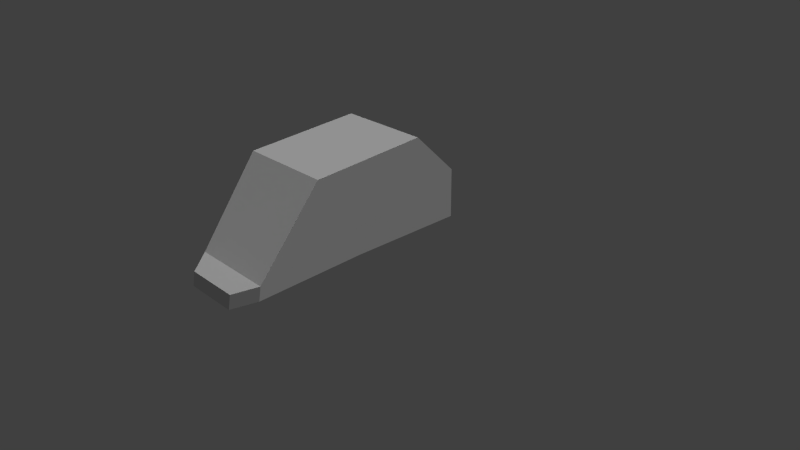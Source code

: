 # Source: Lightning_II.blend  (saved by Blender 2.77.0; exported with 4.5.12 LTS)
import bpy
from mathutils import Matrix  # noqa: F401  (used for matrix-valued properties, if any)

bpy.ops.wm.read_factory_settings(use_empty=True)
scene = bpy.context.scene
scene.name = 'Scene'

# ---- collections
col_collection_1 = bpy.data.collections.new('Collection 1'); scene.collection.children.link(col_collection_1)
col_collection_7 = bpy.data.collections.new('Collection 7'); scene.collection.children.link(col_collection_7)

# ---- materials (node trees are filled in below, after node groups)
mat_material = bpy.data.materials.new('Material')
mat_material.alpha_threshold = 0.0
mat_material.use_transparent_shadow = False
mat_material.roughness = 0.5
mat_glass = bpy.data.materials.new('glass')
mat_glass.alpha_threshold = 0.0
mat_glass.use_transparent_shadow = False
mat_glass.roughness = 0.5

# ---- material node trees

# ---- world
world_world = bpy.data.worlds.new('World'); scene.world = world_world
world_world.color = (0.05088, 0.05088, 0.05088)
world_world.use_sun_shadow = False
world_world.sun_shadow_jitter_overblur = 0.0
world_world.cycles.sampling_method = 'NONE'
world_world.cycles.sample_map_resolution = 256

# ---- cameras
cam_camera = bpy.data.cameras.new('Camera')
cam_camera.clip_end = 100.0
cam_camera.lens = 35.0
cam_camera.sensor_width = 32.0
cam_camera.sensor_height = 18.0
cam_camera.ortho_scale = 7.314
cam_camera.dof.focus_distance = 0.0
cam_camera.dof.aperture_fstop = 128.0

# ---- lights
light_lamp_002 = bpy.data.lights.new('Lamp.002', 'SUN')
light_lamp_002.transmission_factor = 0.0
light_lamp_002.cutoff_distance = 30.0
light_lamp_002.angle = 0.1993
light_lamp_002.energy = 1.0
light_lamp_002.shadow_buffer_clip_start = 1.001
light_lamp_002.shadow_soft_size = 0.1
light_lamp_002.shadow_cascade_max_distance = 1000.0
light_lamp_002.cycles.use_multiple_importance_sampling = False
light_lamp = bpy.data.lights.new('Lamp', 'SUN')
light_lamp.transmission_factor = 0.0
light_lamp.cutoff_distance = 30.0
light_lamp.angle = 0.1993
light_lamp.energy = 1.0
light_lamp.shadow_buffer_clip_start = 1.001
light_lamp.shadow_soft_size = 0.1
light_lamp.shadow_cascade_max_distance = 1000.0
light_lamp.cycles.use_multiple_importance_sampling = False

# ---- meshes
me_glass = bpy.data.meshes.new('Glass')
me_glass.from_pydata([(-0.5494, -1.624, -0.2665), (-0.6, -0.7839, 0.9157), (-0.6, 1.295, -0.2187), (-0.6, 0.711, 1.0), (0.5494, -1.624, -0.2665), (0.6, -0.7839, 0.9157), (0.6, 1.295, -0.2187), (0.6, 0.711, 1.0), (-0.5494, -1.592, -0.09179), (-0.6, 1.295, 0.4246), (0.6, 1.295, 0.4246), (0.5494, -1.592, -0.09179), (-0.6, -0.03644, 0.9578), (-0.5747, -0.06303, -0.2194), (0.6, -0.03644, 0.9578), (0.5747, -0.06303, -0.2194), (0.5747, -0.1123, 0.1664), (-0.5747, -0.1123, 0.1664), (-0.5722, -0.1988, -0.2195), (0.6, -0.1884, 0.9486), (-0.5722, -0.2531, 0.1406), (-0.6, -0.1884, 0.9486), (0.5722, -0.1988, -0.2195), (0.5722, -0.2531, 0.1406), (-0.5414, -1.489, -0.2391), (-0.5912, 1.274, -0.2131), (0.5414, -1.489, -0.2391), (0.5912, 1.274, -0.2131), (-0.5414, -1.458, -0.06695), (-0.5912, 1.275, 0.4208), (0.5912, 1.275, 0.4208), (0.5414, -1.458, -0.06695), (-0.5912, -0.03786, 0.9462), (-0.5663, -0.06406, -0.2138), (0.5912, -0.03786, 0.9462), (0.5663, -0.06406, -0.2138), (0.5663, -0.1126, 0.1663), (-0.5663, -0.1126, 0.1663), (-0.5638, -0.1979, -0.2139), (0.5912, -0.1876, 0.9371), (-0.5638, -0.2513, 0.1409), (-0.5912, -0.1876, 0.9371), (0.5638, -0.1979, -0.2139), (0.5638, -0.2513, 0.1409), (0.3565, -1.86, -0.1664), (0.3565, -1.892, -0.3411), (-0.3565, -1.892, -0.3411), (-0.3565, -1.86, -0.1664)], [], [(17, 9, 2, 13), (9, 10, 6, 2), (23, 11, 4, 22), (8, 0, 46, 47), (14, 7, 3, 12), (5, 1, 8, 11), (19, 5, 11, 23), (3, 7, 10, 9), (12, 3, 9, 17), (21, 12, 17, 20), (7, 14, 16, 10), (19, 14, 12, 21), (10, 16, 15, 6), (20, 17, 13, 18), (8, 20, 18, 0), (5, 19, 21, 1), (1, 21, 20, 8), (14, 19, 23, 16), (16, 23, 22, 15), (37, 33, 25, 29), (29, 25, 27, 30), (43, 42, 26, 31), (31, 26, 24, 28), (41, 40, 37, 32), (39, 41, 32, 34), (30, 27, 35, 36), (40, 38, 33, 37), (28, 24, 38, 40), (34, 36, 43, 39), (36, 35, 42, 43), (44, 47, 46, 45), (4, 11, 44, 45), (0, 4, 45, 46), (11, 8, 47, 44), (11, 31, 28, 8)])
me_glass.polygons.foreach_set('material_index', [0, 0, 0, 0, 1, 1, 1, 1, 1, 0, 1, 0, 0, 0, 0, 1, 1, 0, 0, 0, 0, 0, 0, 0, 0, 0, 0, 0, 0, 0, 0, 0, 0, 0, 0])
_uv = me_glass.uv_layers.new(name='UVMap')
_uv.uv.foreach_set('vector', [0.9931, 0.004231, 0.9929, 0.002786, 0.9935, 0.002797, 0.9935, 0.004187, 0.9951, 0.005742, 0.9951, 0.006971, 0.9945, 0.006971, 0.9945, 0.005742, 0.9942, 0.004196, 0.9944, 0.002821, 0.9945, 0.002786, 0.9945, 0.004245, 0.9933, 0.00575, 0.9935, 0.005785, 0.9935, 0.005785, 0.9933, 0.00575, 0.0, 0.0, 1.0, 0.0, 1.0, 1.0, 0.0, 1.0, 0.0, 0.0, 1.0, 0.0, 1.0, 1.0, 0.0, 1.0, 0.0, 0.0, 1.0, 0.0, 1.0, 1.0, 0.0, 1.0, 0.0, 0.0, 1.0, 0.0, 1.0, 1.0, 0.0, 1.0, 0.0, 0.0, 1.0, 0.0, 1.0, 1.0, 0.0, 1.0, 0.9924, 0.004295, 0.9924, 0.00414, 0.9931, 0.004231, 0.9931, 0.004375, 0.0, 0.0, 1.0, 0.0, 1.0, 1.0, 0.0, 1.0, 0.9958, 0.005742, 0.996, 0.005742, 0.996, 0.006971, 0.9958, 0.006971, 0.994, 0.005785, 0.9942, 0.00434, 0.9945, 0.004384, 0.9945, 0.005774, 0.9931, 0.004375, 0.9931, 0.004231, 0.9935, 0.004187, 0.9935, 0.004326, 0.9933, 0.00575, 0.9931, 0.004375, 0.9935, 0.004326, 0.9935, 0.005785, 0.0, 0.0, 1.0, 0.0, 1.0, 1.0, 0.0, 1.0, 0.0, 0.0, 1.0, 0.0, 1.0, 1.0, 0.0, 1.0, 0.9935, 0.004431, 0.9935, 0.004275, 0.9942, 0.004196, 0.9942, 0.00434, 0.9942, 0.00434, 0.9942, 0.004196, 0.9945, 0.004245, 0.9945, 0.004384, 0.9963, 0.004319, 0.9966, 0.004362, 0.9966, 0.005731, 0.9961, 0.005742, 0.9957, 0.006953, 0.9951, 0.006953, 0.9951, 0.005742, 0.9957, 0.005742, 0.9952, 0.004352, 0.9956, 0.004303, 0.9956, 0.005742, 0.9954, 0.005707, 0.9926, 0.006893, 0.9924, 0.006893, 0.9924, 0.005785, 0.9926, 0.005785, 0.9956, 0.004255, 0.9963, 0.004176, 0.9963, 0.004319, 0.9956, 0.004408, 0.9927, 0.005785, 0.9927, 0.006995, 0.9926, 0.006995, 0.9926, 0.005785, 0.995, 0.002786, 0.9956, 0.002797, 0.9956, 0.004166, 0.9952, 0.004209, 0.9963, 0.004176, 0.9966, 0.004225, 0.9966, 0.004362, 0.9963, 0.004319, 0.9965, 0.002821, 0.9966, 0.002786, 0.9966, 0.004225, 0.9963, 0.004176, 0.9945, 0.00412, 0.9952, 0.004209, 0.9952, 0.004352, 0.9945, 0.004273, 0.9952, 0.004209, 0.9956, 0.004166, 0.9956, 0.004303, 0.9952, 0.004352, 0.9958, 0.005742, 0.9958, 0.006867, 0.9957, 0.006867, 0.9957, 0.005742, 0.9945, 0.002786, 0.9944, 0.002821, 0.9944, 0.002821, 0.9945, 0.002786, 0.0, 0.0, 0.0, 0.0, 0.0, 0.0, 0.0, 0.0, 0.9949, 0.007015, 0.9935, 0.007015, 0.9938, 0.005789, 0.9947, 0.005789, 0.9943, 0.005816, 0.9962, 0.003914, 0.9962, 0.003912, 0.9962, 0.005816])
me_glass.materials.append(mat_material)
me_glass.materials.append(mat_glass)
me_glass.use_remesh_preserve_volume = False
me_glass.use_remesh_preserve_attributes = False
me_glass.use_mirror_vertex_groups = False
me_glass.update()
me_plane = bpy.data.meshes.new('plane')
me_plane.from_pydata([(-1.857, 2.209, -2.358), (-1.857, 2.209, 1.062), (-1.857, 2.417, -2.358), (-1.857, 2.417, 1.062), (-1.648, 2.209, -2.358), (-1.648, 2.209, 1.062), (-1.648, 2.417, -2.358), (-1.648, 2.417, 1.062), (1.648, 2.209, -2.358), (1.648, 2.209, 1.062), (1.648, 2.417, -2.358), (1.648, 2.417, 1.062), (1.857, 2.209, -2.358), (1.857, 2.209, 1.062), (1.857, 2.417, -2.358), (1.857, 2.417, 1.062), (-0.1041, -3.937, -2.358), (-0.1041, -3.791, -1.011), (-0.1041, -3.729, -2.358), (-0.1041, -3.583, -1.011), (0.1041, -3.937, -2.358), (0.1041, -3.791, -1.011), (0.1041, -3.729, -2.358), (0.1041, -3.583, -1.011), (-0.5774, 3.474, 1.321), (-1.654, 5.705, 5.169), (-0.5774, 6.803, 1.321), (-1.654, 6.803, 5.169), (-0.4999, 3.474, 1.381), (-1.577, 5.705, 5.229), (-0.4999, 6.803, 1.381), (-1.577, 6.803, 5.229), (0.4999, 3.474, 1.381), (1.577, 5.705, 5.229), (0.4999, 6.803, 1.381), (1.577, 6.803, 5.229), (0.5774, 3.474, 1.321), (1.654, 5.705, 5.169), (0.5774, 6.803, 1.321), (1.654, 6.803, 5.169), (-1.429, 0.3714, 0.5242), (-1.429, 0.3714, 1.321), (-1.677, 5.844, 0.5242), (-1.677, 5.844, 1.321), (1.429, 0.3714, 0.5242), (1.429, 0.3714, 1.321), (1.677, 5.844, 0.5242), (1.677, 5.844, 1.321), (-2.012, 0.7094, 0.9709), (-2.012, 0.7094, 1.321), (-2.012, 5.834, 1.321), (-2.012, 5.834, 0.9709), (2.012, 5.834, 1.321), (2.012, 5.834, 0.9709), (2.012, 0.7094, 1.321), (2.012, 0.7094, 0.9709), (-6.398, 3.664, 0.9709), (-6.398, 3.664, 1.321), (-6.398, 5.074, 1.321), (-6.398, 5.074, 0.9709), (6.398, 5.074, 1.321), (6.398, 5.074, 0.9709), (6.398, 3.664, 1.321), (6.398, 3.664, 0.9709), (-0.363, 5.87, 0.8899), (-0.32, 5.87, 1.403), (-0.8225, 8.369, 0.8899), (-0.725, 8.369, 1.403), (-1.28, 5.87, 1.243), (-1.28, 5.87, 1.403), (-2.981, 8.018, 1.243), (-2.981, 8.018, 1.403), (-1.282, 8.283, 1.403), (-1.282, 8.283, 1.243), (-0.5568, 5.87, 1.403), (-0.5568, 5.87, 1.243), (0.363, 5.87, 0.8899), (0.32, 5.87, 1.403), (0.8225, 8.369, 0.8899), (0.725, 8.369, 1.403), (1.28, 5.87, 1.243), (1.28, 5.87, 1.403), (2.981, 8.018, 1.243), (2.981, 8.018, 1.403), (1.282, 8.283, 1.403), (1.282, 8.283, 1.243), (0.5568, 5.87, 1.403), (0.5568, 5.87, 1.243), (-0.9568, -0.1563, 1.27), (-1.43, 0.3637, 1.4), (-1.43, 0.3637, -0.8613), (-0.9568, -0.1563, -0.8613), (-0.624, -2.666, 0.5638), (-0.624, -2.666, -0.8613), (-0.4784, -0.1563, 1.557), (-1.43, 0.4671, 1.4), (-1.43, 0.4671, -0.8613), (-0.65, 0.3637, -0.8613), (-0.4784, -0.1563, -0.8613), (-0.1342, -5.444, -0.8613), (-0.1342, -5.444, -0.55), (-0.312, -2.666, 0.851), (-0.3225, -2.632, 0.8579), (-0.5201, -2.632, 0.676), (-0.5266, -1.544, 0.9905), (-0.312, -2.666, -0.8613), (-0.4755, -0.1925, 1.545), (-0.5372, -0.1925, 1.508), (-0.65, 0.3637, 1.687), (-0.65, 0.4671, -0.8613), (-0.65, 0.4671, 1.687), (-1.43, 1.339, 1.4), (-1.43, 1.339, -0.8613), (0.0, 0.3637, -0.8613), (0.0, -0.1563, -0.8613), (-0.06709, -5.444, -0.8613), (-0.06709, -5.444, -0.2628), (-0.3147, -2.632, 0.8626), (0.0, -2.666, -0.8613), (0.0, -0.1925, 1.545), (0.0, -0.1563, 1.557), (0.0, 0.3637, 1.687), (0.0, 0.4671, -0.8613), (-0.65, 1.339, -0.8613), (0.0, 0.4671, 1.687), (-0.65, 1.339, 1.687), (-1.3, 1.615, 1.4), (-1.3, 1.615, 0.004718), (0.65, 0.3637, -0.8613), (0.4784, -0.1563, -0.8613), (0.0, -5.444, -0.8613), (0.0, -5.444, -0.2628), (0.0, -2.666, 0.851), (0.0, -2.632, 0.8626), (0.312, -2.666, -0.8613), (0.4755, -0.1925, 1.545), (0.4784, -0.1563, 1.557), (0.65, 0.3637, 1.687), (0.65, 0.4671, -0.8613), (0.0, 1.339, -0.8613), (0.65, 0.4671, 1.687), (0.0, 1.339, 1.687), (-0.65, 1.615, 1.687), (-1.3, 6.477, 1.4), (-1.3, 6.477, 0.004718), (1.43, 0.3637, -0.8613), (0.9568, -0.1563, -0.8613), (0.06709, -5.444, -0.8613), (0.06709, -5.444, -0.2628), (0.312, -2.666, 0.851), (0.3147, -2.632, 0.8626), (0.624, -2.666, -0.8613), (0.4809, -0.1925, 1.54), (0.9568, -0.1563, 1.27), (1.43, 0.4671, -0.8613), (0.65, 1.339, -0.8613), (-0.65, 1.615, -0.9186), (0.0, 1.615, -0.9186), (1.43, 0.3637, 1.4), (1.43, 0.4671, 1.4), (0.65, 1.339, 1.687), (0.0, 1.615, 1.687), (-0.65, 6.477, 1.687), (-0.65, 6.477, -0.9186), (-1.04, 6.864, 1.4), (-1.04, 6.864, 0.004718), (0.1342, -5.444, -0.8613), (0.1342, -5.444, -0.55), (0.624, -2.666, 0.5638), (0.5309, -0.9059, 1.199), (0.5201, -2.632, 0.6735), (0.5372, -0.1925, 1.506), (1.43, 1.339, -0.8613), (0.65, 1.615, -0.9186), (0.0, 6.477, -0.9186), (1.43, 1.339, 1.4), (0.65, 1.615, 1.687), (0.0, 6.477, 1.687), (-0.52, 6.864, 1.687), (-0.52, 6.864, -0.9186), (0.65, 6.477, -0.9186), (0.0, 6.864, -0.9186), (1.3, 1.615, 1.4), (0.65, 6.477, 1.687), (0.0, 6.864, 1.687), (1.3, 1.615, 0.004718), (1.3, 6.477, 0.004718), (0.52, 6.864, -0.9186), (1.3, 6.477, 1.4), (0.52, 6.864, 1.687), (1.04, 6.864, 1.4), (1.04, 6.864, 0.004718), (-0.5376, 0.7353, -0.8704), (-0.5376, 6.983, -0.8704), (-0.1968, 6.983, -1.198), (-0.1968, 0.7353, -1.198), (0.1968, 0.7353, -1.198), (0.5376, 0.7353, -0.8704), (0.9787, 0.7353, -0.3023), (0.7344, 0.7353, 0.3537), (0.5376, 0.7353, 0.9217), (0.1968, 0.7353, 1.25), (-0.1968, 0.7353, 1.25), (-0.5376, 0.7353, 0.9217), (-0.7344, 0.7353, 0.3537), (-0.9787, 0.7353, -0.3023), (-0.3226, 6.983, -0.5119), (-0.1181, 6.983, -0.7087), (0.1968, 6.983, -1.198), (0.5376, 6.983, -0.8704), (0.7344, 6.983, -0.3023), (0.7344, 6.983, 0.3537), (0.5376, 6.983, 0.9217), (0.1968, 6.983, 1.25), (-0.1968, 6.983, 1.25), (-0.5376, 6.983, 0.9217), (-0.7344, 6.983, 0.3537), (-0.7344, 6.983, -0.3023), (0.1181, 6.983, -0.7087), (-0.4406, 6.983, -0.1711), (-0.3226, 7.176, -0.5119), (-0.1181, 7.176, -0.7087), (0.3226, 6.983, -0.5119), (0.4406, 6.983, 0.2225), (0.3226, 6.983, 0.5633), (0.1181, 6.983, 0.7601), (-0.1181, 6.983, 0.7601), (-0.3226, 6.983, 0.5633), (-0.4406, 6.983, 0.2225), (0.1181, 7.176, -0.7087), (-0.4406, 7.176, -0.1711), (-0.4406, 7.176, 0.2225), (-0.3226, 7.176, 0.5633), (-0.1181, 7.176, 0.7601), (0.1181, 7.176, 0.7601), (0.3226, 7.176, 0.5633), (0.4406, 7.176, 0.2225), (0.4406, 7.176, -0.1711), (0.3226, 7.176, -0.5119), (0.4406, 6.983, -0.1711), (0.3036, -2.74, -0.9186), (0.09613, -5.442, -0.9613), (0.03519, -5.442, -1.02), (0.1111, -2.74, -1.104), (0.5527, -2.74, -0.5975), (-0.09613, -5.442, -0.9613), (-0.03519, -5.442, -1.02), (0.1313, -5.442, -0.8593), (-0.1313, -5.442, -0.8593), (-0.1111, -2.74, -1.104), (-0.3036, -2.74, -0.9186), (-0.5527, -2.74, -0.5975), (-0.5, -2.632, -0.6161), (-0.5, -0.1925, -0.6161), (0.5, -0.1925, -0.6161), (0.5, -2.632, -0.6161)], [], [(1, 3, 2, 0), (3, 7, 6, 2), (7, 5, 4, 6), (5, 1, 0, 4), (0, 2, 6, 4), (5, 7, 3, 1), (9, 11, 10, 8), (11, 15, 14, 10), (15, 13, 12, 14), (13, 9, 8, 12), (8, 10, 14, 12), (13, 15, 11, 9), (17, 19, 18, 16), (19, 23, 22, 18), (23, 21, 20, 22), (21, 17, 16, 20), (16, 18, 22, 20), (21, 23, 19, 17), (25, 27, 26, 24), (27, 31, 30, 26), (31, 29, 28, 30), (29, 25, 24, 28), (24, 26, 30, 28), (29, 31, 27, 25), (33, 35, 34, 32), (35, 39, 38, 34), (39, 37, 36, 38), (37, 33, 32, 36), (32, 34, 38, 36), (37, 39, 35, 33), (43, 42, 51, 50), (43, 47, 46, 42), (45, 44, 55, 54), (45, 41, 40, 44), (40, 42, 46, 44), (45, 47, 43, 41), (52, 54, 62, 60), (55, 53, 61, 63), (40, 41, 49, 48), (44, 46, 53, 55), (47, 45, 54, 52), (46, 47, 52, 53), (42, 40, 48, 51), (41, 43, 50, 49), (57, 58, 59, 56), (60, 62, 63, 61), (51, 48, 56, 59), (49, 50, 58, 57), (54, 55, 63, 62), (53, 52, 60, 61), (50, 51, 59, 58), (48, 49, 57, 56), (65, 64, 66, 67), (72, 73, 70, 71), (71, 70, 68, 69), (74, 75, 64, 65), (75, 68, 70, 73), (74, 65, 67, 72), (69, 74, 72, 71), (64, 75, 73, 66), (69, 68, 75, 74), (67, 66, 73, 72), (77, 79, 78, 76), (84, 83, 82, 85), (83, 81, 80, 82), (86, 77, 76, 87), (87, 85, 82, 80), (86, 84, 79, 77), (81, 83, 84, 86), (76, 78, 85, 87), (81, 86, 87, 80), (79, 84, 85, 78), (88, 89, 90, 91), (92, 88, 91, 93), (88, 94, 108, 89), (90, 89, 95, 96), (91, 90, 97, 98), (92, 93, 99, 100), (93, 91, 98, 105), (97, 90, 96, 109), (89, 108, 110, 95), (96, 95, 111, 112), (98, 97, 113, 114), (93, 105, 115, 99), (116, 100, 99, 115), (105, 98, 114, 118), (119, 120, 94, 106), (120, 121, 108, 94), (113, 97, 109, 122), (109, 96, 112, 123), (108, 121, 124, 110), (95, 110, 125, 111), (112, 111, 126, 127), (114, 113, 128, 129), (116, 101, 92, 100), (105, 118, 130, 115), (131, 116, 115, 130), (132, 133, 117, 101), (118, 114, 129, 134), (135, 136, 120, 119), (136, 137, 121, 120), (128, 113, 122, 138), (122, 109, 123, 139), (112, 127, 156, 123), (121, 137, 140, 124), (110, 124, 141, 125), (126, 111, 125, 142), (127, 126, 143, 144), (129, 128, 145, 146), (132, 101, 116, 131), (118, 134, 147, 130), (148, 131, 130, 147), (149, 150, 133, 132), (134, 129, 146, 151), (152, 135, 136), (136, 153, 158, 137), (145, 128, 138, 154), (138, 122, 139, 155), (139, 123, 156, 157), (137, 158, 159, 140), (124, 140, 160, 141), (125, 141, 161, 142), (126, 142, 162, 143), (156, 127, 144, 163), (144, 143, 164, 165), (158, 153, 146, 145), (149, 132, 131, 148), (134, 151, 166, 147), (167, 148, 147, 166), (153, 168, 151, 146), (158, 145, 154, 159), (154, 138, 155, 172), (155, 139, 157, 173), (157, 156, 163, 174), (140, 159, 175, 160), (141, 160, 176, 161), (142, 161, 177, 162), (162, 178, 164, 143), (144, 165, 179, 163), (164, 178, 179, 165), (149, 148, 167, 168), (151, 168, 167, 166), (159, 154, 172, 175), (155, 173, 185, 172), (173, 157, 174, 180), (174, 163, 179, 181), (175, 182, 176, 160), (161, 176, 183, 177), (162, 177, 184, 178), (178, 184, 181, 179), (175, 172, 185, 182), (185, 173, 180, 186), (180, 174, 181, 187), (176, 182, 188, 183), (177, 183, 189, 184), (184, 189, 187, 181), (182, 185, 186, 188), (180, 187, 191, 186), (189, 183, 188, 190), (189, 190, 191, 187), (188, 186, 191, 190), (107, 104, 103, 252, 253), (171, 152, 135, 119, 106, 107, 253, 254), (252, 255, 254, 253), (103, 102, 117, 133, 150, 170, 255, 252), (170, 169, 171, 254, 255), (192, 193, 194, 195), (192, 195, 196, 197, 198, 199, 200, 201, 202, 203, 204, 205), (192, 205, 217, 193), (194, 193, 206, 207), (195, 194, 208, 196), (196, 208, 209, 197), (198, 197, 209, 210), (199, 198, 210, 211), (199, 211, 212, 200), (200, 212, 213, 201), (201, 213, 214, 202), (202, 214, 215, 203), (203, 215, 216, 204), (205, 204, 216, 217), (208, 194, 207, 218), (193, 217, 219, 206), (207, 206, 220, 221), (209, 208, 218, 222), (212, 211, 223, 224), (213, 212, 224, 225), (214, 213, 225, 226), (215, 214, 226, 227), (216, 215, 227, 228), (218, 207, 221, 229), (217, 216, 228, 219), (206, 219, 230, 220), (221, 220, 230, 231, 232, 233, 234, 235, 236, 237, 238, 229), (210, 209, 222, 239), (222, 218, 229, 238), (211, 210, 239, 223), (224, 223, 236, 235), (225, 224, 235, 234), (226, 225, 234, 233), (227, 226, 233, 232), (228, 227, 232, 231), (219, 228, 231, 230), (223, 239, 237, 236), (239, 222, 238, 237), (240, 241, 242, 243), (197, 240, 243, 196), (245, 246, 242, 241, 247, 248), (243, 242, 246, 249), (198, 244, 240, 197), (196, 243, 249, 195), (247, 241, 240, 244), (245, 248, 251, 250), (249, 246, 245, 250), (195, 249, 250, 192), (192, 250, 251, 205), (149, 168, 170, 150), (102, 103, 92, 101, 117), (88, 92, 103, 104, 107), (169, 170, 168, 153, 171), (94, 88, 107, 106), (135, 152, 171, 153, 136)])
_uv = me_plane.uv_layers.new(name='UVMap')
_uv.uv.foreach_set('vector', [0.9822, 0.001696, 0.9824, 0.001696, 0.9824, 0.00418, 0.9822, 0.00418, 0.9832, 0.001696, 0.9834, 0.001696, 0.9834, 0.004179, 0.9832, 0.004179, 0.9827, 0.00418, 0.9825, 0.00418, 0.9825, 0.001696, 0.9827, 0.001696, 0.9827, 0.001696, 0.9829, 0.001696, 0.9829, 0.004179, 0.9827, 0.004179, 0.9834, 0.002999, 0.9834, 0.002848, 0.9835, 0.002848, 0.9835, 0.002999, 0.0, 0.0, 0.0, 0.0, 0.0, 0.0, 0.0, 0.0, 0.982, 0.001696, 0.9822, 0.001696, 0.9822, 0.00418, 0.982, 0.00418, 0.983, 0.001696, 0.9832, 0.001696, 0.9832, 0.004179, 0.983, 0.004179, 0.9824, 0.001696, 0.9825, 0.001696, 0.9825, 0.00418, 0.9824, 0.00418, 0.9829, 0.001696, 0.983, 0.001696, 0.983, 0.004179, 0.9829, 0.004179, 0.9834, 0.002848, 0.9834, 0.002696, 0.9835, 0.002696, 0.9835, 0.002848, 0.0, 0.0, 0.0, 0.0, 0.0, 0.0, 0.0, 0.0, 0.9835, 0.00268, 0.9834, 0.002696, 0.9834, 0.001712, 0.9835, 0.001696, 0.9839, 0.001696, 0.984, 0.001696, 0.984, 0.002677, 0.9839, 0.002677, 0.9837, 0.002696, 0.9835, 0.00268, 0.9835, 0.001696, 0.9837, 0.001712, 0.9837, 0.001696, 0.9839, 0.001696, 0.9839, 0.002677, 0.9837, 0.002677, 0.9834, 0.00315, 0.9834, 0.002999, 0.9835, 0.002999, 0.9835, 0.00315, 0.0, 0.0, 0.0, 0.0, 0.0, 0.0, 0.0, 0.0, 0.4953, 0.2463, 0.5413, 0.2463, 0.5413, 0.1256, 0.402, 0.1256, 0.9673, 0.1225, 0.9663, 0.1229, 0.9663, 0.07748, 0.9673, 0.07706, 0.2218, 0.862, 0.2218, 0.8079, 0.2642, 0.698, 0.2642, 0.862, 0.2218, 0.8079, 0.2187, 0.8079, 0.2611, 0.698, 0.2642, 0.698, 0.0, 0.0, 0.0, 0.0, 0.0, 0.0, 0.0, 0.0, 0.2218, 0.8079, 0.2218, 0.862, 0.2187, 0.862, 0.2187, 0.8079, 0.346, 0.8079, 0.346, 0.862, 0.3036, 0.862, 0.3036, 0.698, 0.9673, 0.07706, 0.9684, 0.07748, 0.9684, 0.1229, 0.9673, 0.1225, 0.5413, 0.2463, 0.4953, 0.2463, 0.402, 0.1256, 0.5413, 0.1256, 0.3491, 0.8079, 0.346, 0.8079, 0.3036, 0.698, 0.3067, 0.698, 0.0, 0.0, 0.0, 0.0, 0.0, 0.0, 0.0, 0.0, 0.3491, 0.8079, 0.3491, 0.862, 0.346, 0.862, 0.346, 0.8079, 0.5012, 0.1256, 0.5012, 0.1006, 0.5008, 0.1146, 0.5008, 0.1256, 0.5012, 0.1256, 0.5012, 0.1256, 0.5012, 0.1006, 0.5012, 0.1006, 0.2723, 0.1256, 0.2723, 0.1006, 0.2864, 0.1146, 0.2864, 0.1256, 0.0, 0.0, 0.0, 0.0, 0.0, 0.0, 0.0, 0.0, 0.7407, 0.7, 0.7334, 0.4984, 0.8322, 0.4984, 0.8249, 0.7, 0.3402, 0.5452, 0.35, 0.8147, 0.2178, 0.8147, 0.2276, 0.5452, 0.3632, 0.8142, 0.3632, 0.5618, 0.536, 0.7073, 0.536, 0.7768, 0.8421, 0.6875, 0.8421, 0.4988, 0.9713, 0.5268, 0.9713, 0.5787, 0.2723, 0.1006, 0.2723, 0.1256, 0.2864, 0.1256, 0.2864, 0.1146, 0.8249, 0.7, 0.8322, 0.4984, 0.8421, 0.4988, 0.8421, 0.6875, 0.35, 0.8147, 0.3402, 0.5452, 0.3632, 0.5618, 0.3632, 0.8142, 0.5012, 0.1006, 0.5012, 0.1256, 0.5008, 0.1256, 0.5008, 0.1146, 0.7334, 0.4984, 0.7407, 0.7, 0.7235, 0.6875, 0.7235, 0.4988, 0.2276, 0.5452, 0.2178, 0.8147, 0.2046, 0.8142, 0.2046, 0.5618, 0.41, 0.1256, 0.469, 0.1256, 0.469, 0.1146, 0.41, 0.1146, 0.469, 0.1256, 0.41, 0.1256, 0.41, 0.1146, 0.469, 0.1146, 0.7235, 0.4988, 0.7235, 0.6875, 0.5943, 0.5787, 0.5943, 0.5268, 0.2046, 0.5618, 0.2046, 0.8142, 0.0318, 0.7768, 0.0318, 0.7073, 0.2864, 0.1256, 0.2864, 0.1146, 0.41, 0.1146, 0.41, 0.1256, 0.5008, 0.1146, 0.5008, 0.1256, 0.469, 0.1256, 0.469, 0.1146, 0.5008, 0.1256, 0.5008, 0.1146, 0.469, 0.1146, 0.469, 0.1256, 0.2864, 0.1146, 0.2864, 0.1256, 0.41, 0.1256, 0.41, 0.1146, 0.5023, 0.1282, 0.5023, 0.1121, 0.6068, 0.1121, 0.6068, 0.1282, 0.9606, 0.09639, 0.9588, 0.09639, 0.9588, 0.07706, 0.9606, 0.07706, 0.5921, 0.1282, 0.5921, 0.1231, 0.5023, 0.1231, 0.5023, 0.1282, 0.0, 0.0, 0.0, 0.0, 0.0, 0.0, 0.0, 0.0, 0.7664, 0.4974, 0.7451, 0.4974, 0.6949, 0.4183, 0.745, 0.4086, 0.262, 0.816, 0.2713, 0.816, 0.2553, 0.9391, 0.2334, 0.9348, 0.2335, 0.816, 0.262, 0.816, 0.2334, 0.9348, 0.1664, 0.9218, 0.7733, 0.4974, 0.7664, 0.4974, 0.745, 0.4086, 0.7614, 0.4054, 0.0, 0.0, 0.0, 0.0, 0.0, 0.0, 0.0, 0.0, 0.9606, 0.1027, 0.9549, 0.1027, 0.9588, 0.09639, 0.9606, 0.09639, 0.5023, 0.1282, 0.6068, 0.1282, 0.6068, 0.1121, 0.5023, 0.1121, 0.9606, 0.09639, 0.9606, 0.07706, 0.9624, 0.07706, 0.9624, 0.09639, 0.5921, 0.1282, 0.5023, 0.1282, 0.5023, 0.1231, 0.5921, 0.1231, 0.0, 0.0, 0.0, 0.0, 0.0, 0.0, 0.0, 0.0, 0.7992, 0.4974, 0.8205, 0.4086, 0.8706, 0.4183, 0.8205, 0.4974, 0.3058, 0.816, 0.3344, 0.9348, 0.3125, 0.9391, 0.2965, 0.816, 0.3343, 0.816, 0.4014, 0.9218, 0.3344, 0.9348, 0.3058, 0.816, 0.7922, 0.4974, 0.8041, 0.4054, 0.8205, 0.4086, 0.7992, 0.4974, 0.0, 0.0, 0.0, 0.0, 0.0, 0.0, 0.0, 0.0, 0.9606, 0.1027, 0.9606, 0.09639, 0.9624, 0.09639, 0.9663, 0.1027, 0.2502, 0.124, 0.272, 0.1281, 0.272, 0.05715, 0.2502, 0.05715, 0.1452, 0.1019, 0.2502, 0.124, 0.2502, 0.05715, 0.1452, 0.05715, 0.2462, 0.5192, 0.265, 0.5192, 0.2583, 0.5448, 0.2276, 0.5448, 0.272, 0.05715, 0.272, 0.1281, 0.2763, 0.1281, 0.2763, 0.05715, 0.7546, 0.7194, 0.7406, 0.7003, 0.7636, 0.7003, 0.7687, 0.7194, 0.1452, 0.1019, 0.1452, 0.05715, 0.02905, 0.05715, 0.02905, 0.06691, 0.7644, 0.8119, 0.7546, 0.7194, 0.7687, 0.7194, 0.7736, 0.8119, 0.7636, 0.7003, 0.7406, 0.7003, 0.7406, 0.6965, 0.7636, 0.6965, 0.2276, 0.5448, 0.2583, 0.5448, 0.2583, 0.5499, 0.2276, 0.5499, 0.2763, 0.05715, 0.2763, 0.1281, 0.3127, 0.1281, 0.3127, 0.05715, 0.7687, 0.7194, 0.7636, 0.7003, 0.7828, 0.7003, 0.7828, 0.7194, 0.7644, 0.8119, 0.7736, 0.8119, 0.7808, 0.9142, 0.7788, 0.9142, 0.02734, 0.01953, 0.02734, 0.01953, 0.02734, 0.01953, 0.02734, 0.01953, 0.0, 0.0, 0.0, 0.0, 0.0, 0.0, 0.0, 0.0, 0.2839, 0.5174, 0.2839, 0.5192, 0.265, 0.5192, 0.2652, 0.5174, 0.2839, 0.5192, 0.2839, 0.5448, 0.2583, 0.5448, 0.265, 0.5192, 0.7828, 0.7003, 0.7636, 0.7003, 0.7636, 0.6965, 0.7828, 0.6965, 0.7636, 0.6965, 0.7406, 0.6965, 0.7406, 0.6644, 0.7636, 0.6644, 0.2583, 0.5448, 0.2839, 0.5448, 0.2839, 0.5499, 0.2583, 0.5499, 0.2276, 0.5499, 0.2583, 0.5499, 0.2583, 0.5928, 0.2276, 0.5928, 0.3127, 0.05715, 0.3127, 0.1281, 0.3243, 0.1281, 0.3243, 0.08431, 0.7828, 0.7194, 0.7828, 0.7003, 0.8019, 0.7003, 0.7969, 0.7194, 0.2813, 0.2587, 0.2716, 0.3956, 0.2593, 0.3956, 0.2786, 0.2587, 0.0, 0.0, 0.0, 0.0, 0.0, 0.0, 0.0, 0.0, 0.02734, 0.01953, 0.02734, 0.01953, 0.02734, 0.01953, 0.02734, 0.01953, 0.2839, 0.3956, 0.2839, 0.3972, 0.2715, 0.3972, 0.2716, 0.3956, 0.0, 0.0, 0.0, 0.0, 0.0, 0.0, 0.0, 0.0, 0.3026, 0.5174, 0.3027, 0.5192, 0.2839, 0.5192, 0.2839, 0.5174, 0.3027, 0.5192, 0.3095, 0.5448, 0.2839, 0.5448, 0.2839, 0.5192, 0.8019, 0.7003, 0.7828, 0.7003, 0.7828, 0.6965, 0.8019, 0.6965, 0.7828, 0.6965, 0.7636, 0.6965, 0.7636, 0.6644, 0.7828, 0.6644, 0.7406, 0.6644, 0.7445, 0.6542, 0.7636, 0.6542, 0.7636, 0.6644, 0.2839, 0.5448, 0.3095, 0.5448, 0.3095, 0.5499, 0.2839, 0.5499, 0.2583, 0.5499, 0.2839, 0.5499, 0.2839, 0.5928, 0.2583, 0.5928, 0.2327, 0.6064, 0.2276, 0.5928, 0.2583, 0.5928, 0.2583, 0.6064, 0.3243, 0.08431, 0.3243, 0.1281, 0.5276, 0.1281, 0.5276, 0.08431, 0.7969, 0.7194, 0.8019, 0.7003, 0.8249, 0.7003, 0.811, 0.7194, 0.2839, 0.3956, 0.2716, 0.3956, 0.2813, 0.2587, 0.2839, 0.2587, 0.0, 0.0, 0.0, 0.0, 0.0, 0.0, 0.0, 0.0, 0.02734, 0.01953, 0.02734, 0.01953, 0.02734, 0.01953, 0.02734, 0.01953, 0.2962, 0.3956, 0.2963, 0.3972, 0.2839, 0.3972, 0.2839, 0.3956, 0.792, 0.8119, 0.7969, 0.7194, 0.811, 0.7194, 0.8012, 0.8119, 0.0, 0.0, 0.0, 0.0, 0.0, 0.0, 0.3027, 0.5192, 0.3216, 0.5192, 0.3402, 0.5448, 0.3095, 0.5448, 0.8249, 0.7003, 0.8019, 0.7003, 0.8019, 0.6965, 0.8249, 0.6965, 0.8019, 0.6965, 0.7828, 0.6965, 0.7828, 0.6644, 0.8019, 0.6644, 0.7828, 0.6644, 0.7636, 0.6644, 0.7636, 0.6542, 0.7828, 0.6542, 0.3095, 0.5448, 0.3402, 0.5448, 0.3402, 0.5499, 0.3095, 0.5499, 0.2839, 0.5499, 0.3095, 0.5499, 0.3095, 0.5928, 0.2839, 0.5928, 0.2583, 0.5928, 0.2839, 0.5928, 0.2839, 0.6064, 0.2583, 0.6064, 0.2327, 0.6064, 0.2583, 0.6064, 0.2583, 0.8459, 0.2327, 0.8459, 0.7636, 0.6542, 0.7445, 0.6542, 0.7445, 0.4751, 0.7636, 0.4751, 0.5276, 0.08431, 0.5276, 0.1281, 0.5438, 0.1281, 0.5438, 0.08431, 0.272, 0.1281, 0.2502, 0.124, 0.2502, 0.05715, 0.272, 0.05715, 0.2962, 0.3956, 0.2839, 0.3956, 0.2839, 0.2587, 0.2865, 0.2587, 0.792, 0.8119, 0.8012, 0.8119, 0.7867, 0.9142, 0.7848, 0.9142, 0.02734, 0.01953, 0.02734, 0.01953, 0.02734, 0.01953, 0.02734, 0.01953, 0.2502, 0.124, 0.1452, 0.1019, 0.1452, 0.05715, 0.2502, 0.05715, 0.272, 0.1281, 0.272, 0.05715, 0.2763, 0.05715, 0.2763, 0.1281, 0.8249, 0.6965, 0.8019, 0.6965, 0.8019, 0.6644, 0.8249, 0.6644, 0.8019, 0.6644, 0.7828, 0.6644, 0.7828, 0.6542, 0.8019, 0.6542, 0.7828, 0.6542, 0.7636, 0.6542, 0.7636, 0.4751, 0.7828, 0.4751, 0.3095, 0.5499, 0.3402, 0.5499, 0.3402, 0.5928, 0.3095, 0.5928, 0.2839, 0.5928, 0.3095, 0.5928, 0.3095, 0.6064, 0.2839, 0.6064, 0.2583, 0.6064, 0.2839, 0.6064, 0.2839, 0.8459, 0.2583, 0.8459, 0.2583, 0.8459, 0.2634, 0.8649, 0.2429, 0.8649, 0.2327, 0.8459, 0.7445, 0.4751, 0.7521, 0.4608, 0.7675, 0.4608, 0.7636, 0.4751, 0.9316, 0.08033, 0.9375, 0.07706, 0.9375, 0.1067, 0.9316, 0.0962, 0.2962, 0.3956, 0.2865, 0.2587, 0.2892, 0.2587, 0.3085, 0.3956, 0.1452, 0.05715, 0.1452, 0.1019, 0.02905, 0.06691, 0.02905, 0.05715, 0.2763, 0.1281, 0.2763, 0.05715, 0.3127, 0.05715, 0.3127, 0.1281, 0.8019, 0.6644, 0.8019, 0.6542, 0.8211, 0.6542, 0.8249, 0.6644, 0.8019, 0.6542, 0.7828, 0.6542, 0.7828, 0.4751, 0.8019, 0.4751, 0.7828, 0.4751, 0.7636, 0.4751, 0.7675, 0.4608, 0.7828, 0.4608, 0.3402, 0.5928, 0.3351, 0.6064, 0.3095, 0.6064, 0.3095, 0.5928, 0.2839, 0.6064, 0.3095, 0.6064, 0.3095, 0.8459, 0.2839, 0.8459, 0.2583, 0.8459, 0.2839, 0.8459, 0.2839, 0.8649, 0.2634, 0.8649, 0.9375, 0.07706, 0.9433, 0.07706, 0.9433, 0.1067, 0.9375, 0.1067, 0.3127, 0.1281, 0.3127, 0.05715, 0.3243, 0.08431, 0.3243, 0.1281, 0.8211, 0.6542, 0.8019, 0.6542, 0.8019, 0.4751, 0.8211, 0.4751, 0.8019, 0.4751, 0.7828, 0.4751, 0.7828, 0.4608, 0.7981, 0.4608, 0.3095, 0.6064, 0.3351, 0.6064, 0.3351, 0.8459, 0.3095, 0.8459, 0.2839, 0.8459, 0.3095, 0.8459, 0.3044, 0.8649, 0.2839, 0.8649, 0.9433, 0.07706, 0.9491, 0.07706, 0.9491, 0.1067, 0.9433, 0.1067, 0.3243, 0.1281, 0.3243, 0.08431, 0.5276, 0.08431, 0.5276, 0.1281, 0.8019, 0.4751, 0.7981, 0.4608, 0.8134, 0.4608, 0.8211, 0.4751, 0.3044, 0.8649, 0.3095, 0.8459, 0.3351, 0.8459, 0.3249, 0.8649, 0.9491, 0.07706, 0.9549, 0.08033, 0.9549, 0.0962, 0.9491, 0.1067, 0.5276, 0.1281, 0.5276, 0.08431, 0.5438, 0.08431, 0.5438, 0.1281, 0.9969, 0.0031, 0.9971, 0.00246, 0.9973, 0.001946, 0.9978, 0.001946, 0.9978, 0.0031, 0.9974, 0.003118, 0.9974, 0.003102, 0.9974, 0.0031, 0.9976, 0.0031, 0.9978, 0.0031, 0.9978, 0.003117, 0.9978, 0.004121, 0.9974, 0.004121, 0.9969, 0.0031, 0.9974, 0.0031, 0.9974, 0.004253, 0.9969, 0.004253, 0.9988, 0.002034, 0.9989, 0.001948, 0.9989, 0.001946, 0.999, 0.001946, 0.9991, 0.001946, 0.9992, 0.002036, 0.9992, 0.002645, 0.9988, 0.002645, 0.9982, 0.0031, 0.998, 0.002284, 0.9978, 0.001946, 0.9988, 0.001946, 0.9988, 0.0031, 0.882, 0.06908, 0.882, 0.01377, 0.8849, 0.01374, 0.8849, 0.06904, 0.0, 0.0, 0.0, 0.0, 0.0, 0.0, 0.0, 0.0, 0.0, 0.0, 0.0, 0.0, 0.0, 0.0, 0.0, 0.0, 0.0, 0.0, 0.0, 0.0, 0.0, 0.0, 0.0, 0.0, 0.882, 0.06908, 0.8767, 0.06913, 0.876, 0.0138, 0.882, 0.01377, 0.9854, 0.003791, 0.986, 0.004189, 0.9856, 0.004623, 0.9852, 0.004384, 0.8849, 0.06903, 0.8868, 0.01376, 0.8898, 0.01374, 0.8879, 0.06901, 0.8879, 0.06901, 0.8898, 0.01374, 0.8956, 0.01383, 0.8937, 0.0691, 0.9024, 0.06926, 0.8937, 0.0691, 0.8956, 0.01383, 0.9024, 0.01401, 0.9569, 0.09215, 0.9463, 0.09215, 0.9472, 0.04535, 0.9569, 0.04537, 0.9569, 0.09215, 0.9569, 0.04537, 0.966, 0.04536, 0.966, 0.09215, 0.966, 0.09215, 0.966, 0.04536, 0.9722, 0.04535, 0.9722, 0.09213, 0.9722, 0.09213, 0.9722, 0.04535, 0.9765, 0.04535, 0.9765, 0.09213, 0.9765, 0.09213, 0.9765, 0.04535, 0.9837, 0.04535, 0.9837, 0.09213, 0.8609, 0.06912, 0.8609, 0.01381, 0.8682, 0.01382, 0.8682, 0.06912, 0.8767, 0.06913, 0.8682, 0.06912, 0.8682, 0.01382, 0.876, 0.0138, 0.9846, 0.003791, 0.9854, 0.003791, 0.9852, 0.004384, 0.9847, 0.004384, 0.986, 0.004189, 0.9864, 0.004876, 0.9859, 0.005035, 0.9856, 0.004623, 0.986, 0.004405, 0.986, 0.003713, 0.9866, 0.003713, 0.9866, 0.004405, 0.9839, 0.004189, 0.9846, 0.003791, 0.9847, 0.004384, 0.9843, 0.004623, 0.9839, 0.006359, 0.9835, 0.005671, 0.9841, 0.005512, 0.9843, 0.005925, 0.9846, 0.006756, 0.9839, 0.006359, 0.9843, 0.005925, 0.9847, 0.006163, 0.9854, 0.006756, 0.9846, 0.006756, 0.9847, 0.006163, 0.9852, 0.006163, 0.986, 0.006359, 0.9854, 0.006756, 0.9852, 0.006163, 0.9856, 0.005925, 0.9864, 0.005671, 0.986, 0.006359, 0.9856, 0.005925, 0.9859, 0.005512, 0.986, 0.005205, 0.986, 0.004405, 0.9866, 0.004405, 0.9866, 0.005205, 0.9864, 0.004876, 0.9864, 0.005671, 0.9859, 0.005512, 0.9859, 0.005035, 0.9855, 0.007715, 0.9855, 0.006958, 0.986, 0.006958, 0.986, 0.007715, 0.9841, 0.003713, 0.9847, 0.004379, 0.985, 0.005534, 0.985, 0.006866, 0.9847, 0.008021, 0.9841, 0.008687, 0.9835, 0.008687, 0.9829, 0.008021, 0.9826, 0.006866, 0.9826, 0.005534, 0.9829, 0.004379, 0.9835, 0.003713, 0.9835, 0.004876, 0.9839, 0.004189, 0.9843, 0.004623, 0.9841, 0.005035, 0.986, 0.005898, 0.986, 0.005205, 0.9866, 0.005205, 0.9866, 0.005898, 0.9835, 0.005671, 0.9835, 0.004876, 0.9841, 0.005035, 0.9841, 0.005512, 0.9855, 0.004647, 0.9855, 0.005835, 0.985, 0.005835, 0.985, 0.004647, 0.9855, 0.003713, 0.9855, 0.004647, 0.985, 0.004647, 0.985, 0.003713, 0.9868, 0.00424, 0.9868, 0.004798, 0.9865, 0.004798, 0.9865, 0.00424, 0.9855, 0.004647, 0.9855, 0.003713, 0.986, 0.003713, 0.986, 0.004647, 0.9855, 0.005835, 0.9855, 0.004647, 0.986, 0.004647, 0.986, 0.005835, 0.9855, 0.006958, 0.9855, 0.005835, 0.986, 0.005835, 0.986, 0.006958, 0.9855, 0.005835, 0.9855, 0.006958, 0.985, 0.006958, 0.985, 0.005835, 0.9855, 0.006958, 0.9855, 0.007715, 0.985, 0.007715, 0.985, 0.006958, 0.8903, 0.09984, 0.8875, 0.1237, 0.8864, 0.1237, 0.8871, 0.09979, 0.8937, 0.0691, 0.8903, 0.09984, 0.8871, 0.09979, 0.8879, 0.06901, 0.02734, 0.01953, 0.02734, 0.01953, 0.02734, 0.01953, 0.02734, 0.01953, 0.02734, 0.01953, 0.02734, 0.01953, 0.8871, 0.09979, 0.8864, 0.1237, 0.8859, 0.1237, 0.8853, 0.0998, 0.9024, 0.06926, 0.8953, 0.09993, 0.8903, 0.09984, 0.8937, 0.0691, 0.8879, 0.06901, 0.8871, 0.09979, 0.8853, 0.0998, 0.8849, 0.06903, 0.8887, 0.1238, 0.8875, 0.1237, 0.8903, 0.09984, 0.8953, 0.09993, 0.8817, 0.1237, 0.8806, 0.1237, 0.8789, 0.09985, 0.8819, 0.09982, 0.8835, 0.0998, 0.8822, 0.1237, 0.8817, 0.1237, 0.8819, 0.09982, 0.8849, 0.06904, 0.8835, 0.0998, 0.8819, 0.09982, 0.882, 0.06908, 0.882, 0.06908, 0.8819, 0.09982, 0.8789, 0.09985, 0.8767, 0.06913, 0.2962, 0.3956, 0.3085, 0.3956, 0.3044, 0.3972, 0.2963, 0.3972, 0.2712, 0.3972, 0.2634, 0.3972, 0.2593, 0.3956, 0.2716, 0.3956, 0.2715, 0.3972, 0.2462, 0.5192, 0.2593, 0.3956, 0.2634, 0.3972, 0.2631, 0.4508, 0.2627, 0.5174, 0.3048, 0.4822, 0.3044, 0.3972, 0.3085, 0.3956, 0.3216, 0.5192, 0.3051, 0.5174, 0.265, 0.5192, 0.2462, 0.5192, 0.2627, 0.5174, 0.2652, 0.5174, 0.3026, 0.5174, 0.3028, 0.5174, 0.3051, 0.5174, 0.3216, 0.5192, 0.3027, 0.5192])
me_plane.materials.append(mat_material)
me_plane.use_remesh_preserve_volume = False
me_plane.use_remesh_preserve_attributes = False
me_plane.use_mirror_vertex_groups = False
me_plane.update()

# ---- objects
ob_lamp_001 = bpy.data.objects.new('Lamp.001', light_lamp_002)
ob_lamp = bpy.data.objects.new('Lamp', light_lamp)
ob_camera = bpy.data.objects.new('Camera', cam_camera)
ob_glass = bpy.data.objects.new('Glass', me_glass)
ob_plane = bpy.data.objects.new('plane', me_plane)

# ---- transforms, parenting, visibility, modifiers, constraints
ob_lamp_001.location = (-3.244, 1.005, 6.464)
ob_lamp_001.rotation_euler = (-3.004, 0.05307, 4.475)
ob_lamp_001.lock_rotations_4d = False
ob_lamp_001.empty_display_type = 'ARROWS'
ob_lamp_001.color = (0.0, 0.0, 0.0, 0.0)
ob_lamp_001.lineart.crease_threshold = 0.0
ob_lamp.location = (-3.244, 1.005, 6.464)
ob_lamp.rotation_euler = (0.1943, 0.1819, 1.811)
ob_lamp.lock_rotations_4d = False
ob_lamp.empty_display_type = 'ARROWS'
ob_lamp.color = (0.0, 0.0, 0.0, 0.0)
ob_lamp.lineart.crease_threshold = 0.0
ob_camera.location = (7.481, -6.508, 5.344)
ob_camera.rotation_euler = (1.109, 0.01082, 0.8149)
ob_camera.lock_rotations_4d = False
ob_camera.empty_display_type = 'ARROWS'
ob_camera.color = (0.0, 0.0, 0.0, 0.0)
ob_camera.display_type = 'WIRE'
ob_camera.lineart.crease_threshold = 0.0
ob_glass.location = (0.0, -0.5, 0.7)
ob_glass.lineart.crease_threshold = 0.0
ob_plane.location = (0.0, 0.6499, 0.1)
ob_plane.scale = (1.0, 1.0, 0.6)
ob_plane.hide_render = True
ob_plane.lineart.crease_threshold = 0.0

# ---- collection membership
col_collection_1.objects.link(ob_lamp_001)
col_collection_1.objects.link(ob_lamp)
col_collection_1.objects.link(ob_camera)
col_collection_7.objects.link(ob_glass)
col_collection_7.objects.link(ob_plane)

# ---- scene / render settings (as saved in the file)
scene.camera = ob_camera
scene.frame_start = 1; scene.frame_end = 250; scene.frame_set(1)
scene.render.engine = 'BLENDER_EEVEE_NEXT'
scene.render.resolution_percentage = 50
scene.render.dither_intensity = 0.0
scene.cycles.use_denoising = False
scene.cycles.samples = 10
scene.cycles.sampling_pattern = 'TABULATED_SOBOL'
scene.cycles.light_sampling_threshold = 0.0
scene.cycles.use_adaptive_sampling = False
scene.cycles.use_light_tree = False
scene.cycles.blur_glossy = 0.0
scene.cycles.pixel_filter_type = 'GAUSSIAN'
scene.cycles.sample_clamp_indirect = 0.0
scene.view_settings.view_transform = 'Standard'
bpy.context.view_layer.update()
